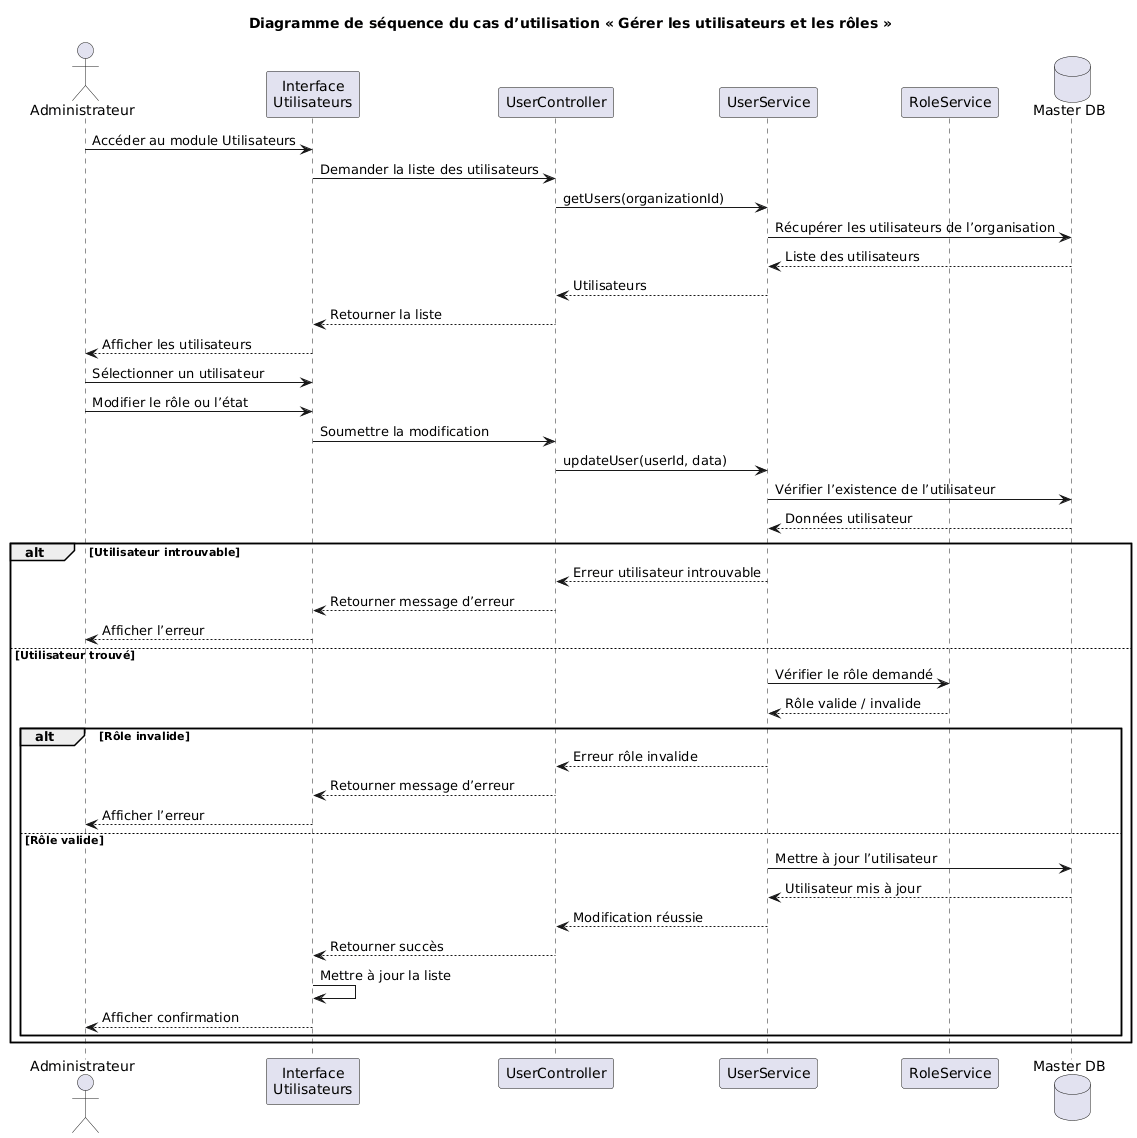

The diagram above was rendered by PlantUML. Its source (embedded in the PNG):
@startuml
title Diagramme de séquence du cas d’utilisation « Gérer les utilisateurs et les rôles »

actor "Administrateur" as Admin
participant "Interface\nUtilisateurs" as UI
participant "UserController" as UserC
participant "UserService" as UserS
participant "RoleService" as RoleS
database "Master DB" as MasterDB

Admin -> UI : Accéder au module Utilisateurs
UI -> UserC : Demander la liste des utilisateurs
UserC -> UserS : getUsers(organizationId)
UserS -> MasterDB : Récupérer les utilisateurs de l’organisation
MasterDB --> UserS : Liste des utilisateurs
UserS --> UserC : Utilisateurs
UserC --> UI : Retourner la liste
UI --> Admin : Afficher les utilisateurs

Admin -> UI : Sélectionner un utilisateur
Admin -> UI : Modifier le rôle ou l’état

UI -> UserC : Soumettre la modification
UserC -> UserS : updateUser(userId, data)

UserS -> MasterDB : Vérifier l’existence de l’utilisateur
MasterDB --> UserS : Données utilisateur

alt Utilisateur introuvable
    UserS --> UserC : Erreur utilisateur introuvable
    UserC --> UI : Retourner message d’erreur
    UI --> Admin : Afficher l’erreur
else Utilisateur trouvé
    UserS -> RoleS : Vérifier le rôle demandé
    RoleS --> UserS : Rôle valide / invalide

    alt Rôle invalide
        UserS --> UserC : Erreur rôle invalide
        UserC --> UI : Retourner message d’erreur
        UI --> Admin : Afficher l’erreur
    else Rôle valide
        UserS -> MasterDB : Mettre à jour l’utilisateur
        MasterDB --> UserS : Utilisateur mis à jour
        UserS --> UserC : Modification réussie
        UserC --> UI : Retourner succès
        UI -> UI : Mettre à jour la liste
        UI --> Admin : Afficher confirmation
    end
end
@enduml